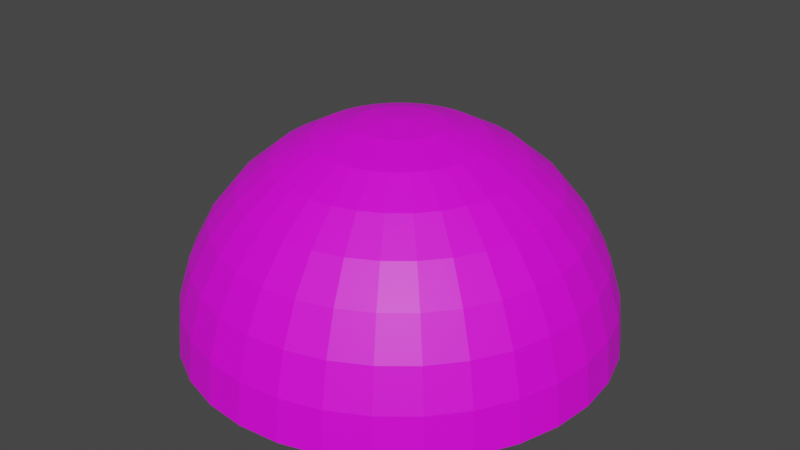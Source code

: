 # Source: tomaatje.blend  (saved by Blender 2.80.75; exported with 4.5.12 LTS)
import bpy
from mathutils import Matrix  # noqa: F401  (used for matrix-valued properties, if any)

bpy.ops.wm.read_factory_settings(use_empty=True)
scene = bpy.context.scene
scene.name = 'Scene'

# ---- collections
col_collection = bpy.data.collections.new('Collection'); scene.collection.children.link(col_collection)

# ---- images (referenced by path relative to the original .blend; pixels are not part of the script)
import os
ASSET_DIR = os.environ.get("B2B_ASSET_DIR", "")  # directory of the original .blend (textures are referenced by path, not embedded)
HERE = os.path.dirname(os.path.abspath(__file__))  # packed textures are extracted next to this script under _unpacked/

def load_image(name, relpath, width, height, colorspace="sRGB"):
    """Load a texture the original file referenced (path relative to the .blend, or extracted next to this script)."""
    p = next((c for c in (os.path.join(HERE, relpath), os.path.join(ASSET_DIR, relpath)) if relpath and os.path.exists(c)), "")
    if p:
        img = bpy.data.images.load(p, check_existing=True)
        img.name = name
    else:  # same state as the original file: an image datablock whose file is absent (Cycles renders it pink)
        img = bpy.data.images.new(name, width, height)
        img.source = "FILE"
        img.filepath = "//" + (relpath or name)
    img.colorspace_settings.name = colorspace
    return img
img_tomaatje_texture_jpg = load_image('tomaatje_texture.jpg', 'tomaatje_texture.jpg', 1024, 1024, 'sRGB')
img_tomaatje_onderkant_png = load_image('tomaatje_onderkant.png', 'tomaatje_onderkant.png', 1024, 1024, 'sRGB')

# ---- materials (node trees are filled in below, after node groups)
mat_material_001 = bpy.data.materials.new('Material.001')
mat_material_001.use_transparent_shadow = False
mat_material_002 = bpy.data.materials.new('Material.002')
mat_material_002.use_transparent_shadow = False

# ---- material node trees
mat_material_001.use_nodes = True; mat_material_001.node_tree.nodes.clear()
_N = mat_material_001.node_tree.nodes; _L = mat_material_001.node_tree.links
n0 = _N.new('ShaderNodeOutputMaterial'); n0.name = 'Material Output'; n0.location = (300, 300)
n1 = _N.new('ShaderNodeBsdfPrincipled'); n1.name = 'Principled BSDF'; n1.location = (10, 300)
n1.distribution = 'GGX'
n1.subsurface_method = 'BURLEY'
n1.inputs[3].default_value = 1.45
n1.inputs[27].default_value = (0.0, 0.0, 0.0, 1.0)
n1.inputs[28].default_value = 1.0
n2 = _N.new('ShaderNodeTexImage'); n2.name = 'Image Texture'; n2.location = (-280, 280)
n2.image = img_tomaatje_texture_jpg
_L.new(n1.outputs[0], n0.inputs[0])
_L.new(n2.outputs[0], n1.inputs[0])
n0.is_active_output = True
mat_material_002.use_nodes = True; mat_material_002.node_tree.nodes.clear()
_N = mat_material_002.node_tree.nodes; _L = mat_material_002.node_tree.links
n0 = _N.new('ShaderNodeOutputMaterial'); n0.name = 'Material Output'; n0.location = (300, 300)
n1 = _N.new('ShaderNodeBsdfPrincipled'); n1.name = 'Principled BSDF'; n1.location = (10, 300)
n1.distribution = 'GGX'
n1.subsurface_method = 'BURLEY'
n1.inputs[3].default_value = 1.45
n1.inputs[27].default_value = (0.0, 0.0, 0.0, 1.0)
n1.inputs[28].default_value = 1.0
n2 = _N.new('ShaderNodeTexImage'); n2.name = 'Image Texture'; n2.location = (-280, 280)
n2.image = img_tomaatje_onderkant_png
_L.new(n1.outputs[0], n0.inputs[0])
_L.new(n2.outputs[0], n1.inputs[0])
n0.is_active_output = True

# ---- world
world_world = bpy.data.worlds.new('World'); scene.world = world_world
world_world.use_nodes = True; world_world.node_tree.nodes.clear()
_N = world_world.node_tree.nodes; _L = world_world.node_tree.links
n0 = _N.new('ShaderNodeOutputWorld'); n0.name = 'World Output'; n0.location = (300, 300)
n1 = _N.new('ShaderNodeBackground'); n1.name = 'Background'; n1.location = (10, 300)
n1.inputs[0].default_value = (0.05088, 0.05088, 0.05088, 1.0)
_L.new(n1.outputs[0], n0.inputs[0])
n0.is_active_output = True
world_world.color = (0.05088, 0.05088, 0.05088)
world_world.use_sun_shadow = False
world_world.sun_shadow_jitter_overblur = 0.0

# ---- meshes
me_sphere = bpy.data.meshes.new('Sphere')
me_sphere.from_pydata([(0.0, 0.1951, 0.9808), (0.0, 0.3827, 0.9239), (0.0, 0.5556, 0.8315), (0.0, 0.7071, 0.7071), (0.0, 0.8315, 0.5556), (0.0, 0.9239, 0.3827), (0.0, 0.9808, 0.1951), (0.0, 1.0, 7.55e-08), (0.03806, 0.1913, 0.9808), (0.07466, 0.3753, 0.9239), (0.1084, 0.5449, 0.8315), (0.1379, 0.6935, 0.7071), (0.1622, 0.8155, 0.5556), (0.1802, 0.9061, 0.3827), (0.1913, 0.9619, 0.1951), (0.1951, 0.9808, 7.55e-08), (0.07466, 0.1802, 0.9808), (0.1464, 0.3536, 0.9239), (0.2126, 0.5133, 0.8315), (0.2706, 0.6533, 0.7071), (0.3182, 0.7682, 0.5556), (0.3536, 0.8536, 0.3827), (0.3753, 0.9061, 0.1951), (0.3827, 0.9239, 7.55e-08), (0.1084, 0.1622, 0.9808), (0.2126, 0.3182, 0.9239), (0.3087, 0.4619, 0.8315), (0.3928, 0.5879, 0.7071), (0.4619, 0.6913, 0.5556), (0.5133, 0.7682, 0.3827), (0.5449, 0.8155, 0.1951), (0.5556, 0.8315, 7.55e-08), (0.1379, 0.1379, 0.9808), (0.2706, 0.2706, 0.9239), (0.3928, 0.3928, 0.8315), (0.5, 0.5, 0.7071), (0.5879, 0.5879, 0.5556), (0.6533, 0.6533, 0.3827), (0.6935, 0.6935, 0.1951), (0.7071, 0.7071, 7.55e-08), (0.1622, 0.1084, 0.9808), (0.3182, 0.2126, 0.9239), (0.4619, 0.3087, 0.8315), (0.5879, 0.3928, 0.7071), (0.6913, 0.4619, 0.5556), (0.7682, 0.5133, 0.3827), (0.8155, 0.5449, 0.1951), (0.8315, 0.5556, 7.55e-08), (0.1802, 0.07466, 0.9808), (0.3536, 0.1464, 0.9239), (0.5133, 0.2126, 0.8315), (0.6533, 0.2706, 0.7071), (0.7682, 0.3182, 0.5556), (0.8536, 0.3536, 0.3827), (0.9061, 0.3753, 0.1951), (0.9239, 0.3827, 7.55e-08), (0.1913, 0.03806, 0.9808), (0.3753, 0.07466, 0.9239), (0.5449, 0.1084, 0.8315), (0.6935, 0.1379, 0.7071), (0.8155, 0.1622, 0.5556), (0.9061, 0.1802, 0.3827), (0.9619, 0.1913, 0.1951), (0.9808, 0.1951, 7.55e-08), (0.1951, -3.266e-07, 0.9808), (0.3827, -3.192e-07, 0.9239), (0.5556, -3.117e-07, 0.8315), (0.7071, -3.192e-07, 0.7071), (0.8315, -3.341e-07, 0.5556), (0.9239, -2.745e-07, 0.3827), (0.9808, -3.937e-07, 0.1951), (1.0, -3.788e-07, 7.55e-08), (0.1913, -0.03806, 0.9808), (0.3753, -0.07466, 0.9239), (0.5449, -0.1084, 0.8315), (0.6935, -0.138, 0.7071), (0.8155, -0.1622, 0.5556), (0.9061, -0.1802, 0.3827), (0.9619, -0.1913, 0.1951), (0.9808, -0.1951, 7.55e-08), (0.1802, -0.07466, 0.9808), (0.3536, -0.1464, 0.9239), (0.5133, -0.2126, 0.8315), (0.6533, -0.2706, 0.7071), (0.7682, -0.3182, 0.5556), (0.8536, -0.3536, 0.3827), (0.9061, -0.3753, 0.1951), (0.9239, -0.3827, 7.55e-08), (0.1622, -0.1084, 0.9808), (0.3182, -0.2126, 0.9239), (0.4619, -0.3087, 0.8315), (0.5879, -0.3928, 0.7071), (0.6913, -0.4619, 0.5556), (0.7682, -0.5133, 0.3827), (0.8155, -0.5449, 0.1951), (0.8315, -0.5556, 7.55e-08), (0.1379, -0.138, 0.9808), (0.2706, -0.2706, 0.9239), (0.3928, -0.3928, 0.8315), (0.5, -0.5, 0.7071), (0.5879, -0.5879, 0.5556), (0.6533, -0.6533, 0.3827), (0.6935, -0.6935, 0.1951), (0.7071, -0.7071, 7.55e-08), (0.1084, -0.1622, 0.9808), (0.2126, -0.3182, 0.9239), (0.3087, -0.4619, 0.8315), (0.3928, -0.5879, 0.7071), (0.4619, -0.6913, 0.5556), (0.5133, -0.7682, 0.3827), (0.5449, -0.8155, 0.1951), (0.5556, -0.8315, 7.55e-08), (0.07466, -0.1802, 0.9808), (0.1464, -0.3536, 0.9239), (0.2126, -0.5133, 0.8315), (0.2706, -0.6533, 0.7071), (0.3182, -0.7682, 0.5556), (0.3536, -0.8536, 0.3827), (0.3753, -0.9061, 0.1951), (0.3827, -0.9239, 7.55e-08), (0.03806, -0.1913, 0.9808), (0.07466, -0.3753, 0.9239), (0.1084, -0.5449, 0.8315), (0.1379, -0.6935, 0.7071), (0.1622, -0.8155, 0.5556), (0.1802, -0.9061, 0.3827), (0.1913, -0.9619, 0.1951), (0.1951, -0.9808, 7.55e-08), (-7.212e-09, -0.1951, 0.9808), (4.122e-08, -0.3827, 0.9239), (2.632e-08, -0.5556, 0.8315), (-2.584e-08, -0.7071, 0.7071), (-8.544e-08, -0.8315, 0.5556), (6.357e-08, -0.9239, 0.3827), (-8.544e-08, -0.9808, 0.1951), (-1.003e-07, -1.0, 7.55e-08), (-0.03806, -0.1913, 0.9808), (-0.07466, -0.3753, 0.9239), (-0.1084, -0.5449, 0.8315), (-0.1379, -0.6935, 0.7071), (-0.1622, -0.8155, 0.5556), (-0.1802, -0.9061, 0.3827), (-0.1913, -0.9619, 0.1951), (-0.1951, -0.9808, 7.55e-08), (-0.07466, -0.1802, 0.9808), (-0.1464, -0.3536, 0.9239), (-0.2126, -0.5133, 0.8315), (-0.2706, -0.6533, 0.7071), (-0.3182, -0.7682, 0.5556), (-0.3536, -0.8536, 0.3827), (-0.3753, -0.9061, 0.1951), (-0.3827, -0.9239, 7.55e-08), (-0.1084, -0.1622, 0.9808), (-0.2126, -0.3182, 0.9239), (-0.3087, -0.4619, 0.8315), (-0.3928, -0.5879, 0.7071), (-0.4619, -0.6913, 0.5556), (-0.5133, -0.7682, 0.3827), (-0.5449, -0.8155, 0.1951), (-0.5556, -0.8315, 7.55e-08), (-2.304e-07, -5.562e-07, 1.0), (-0.1379, -0.138, 0.9808), (-0.2706, -0.2706, 0.9239), (-0.3928, -0.3928, 0.8315), (-0.5, -0.5, 0.7071), (-0.5879, -0.5879, 0.5556), (-0.6533, -0.6533, 0.3827), (-0.6935, -0.6935, 0.1951), (-0.7071, -0.7071, 7.55e-08), (-0.1622, -0.1084, 0.9808), (-0.3182, -0.2126, 0.9239), (-0.4619, -0.3087, 0.8315), (-0.5879, -0.3928, 0.7071), (-0.6913, -0.4619, 0.5556), (-0.7682, -0.5133, 0.3827), (-0.8155, -0.5449, 0.1951), (-0.8315, -0.5556, 7.55e-08), (-0.1802, -0.07466, 0.9808), (-0.3536, -0.1464, 0.9239), (-0.5133, -0.2126, 0.8315), (-0.6533, -0.2706, 0.7071), (-0.7682, -0.3182, 0.5556), (-0.8536, -0.3536, 0.3827), (-0.9061, -0.3753, 0.1951), (-0.9239, -0.3827, 7.55e-08), (-0.1913, -0.03806, 0.9808), (-0.3753, -0.07466, 0.9239), (-0.5449, -0.1084, 0.8315), (-0.6935, -0.1379, 0.7071), (-0.8155, -0.1622, 0.5556), (-0.9061, -0.1802, 0.3827), (-0.9619, -0.1913, 0.1951), (-0.9808, -0.1951, 7.55e-08), (-0.1951, -3.117e-07, 0.9808), (-0.3827, -2.819e-07, 0.9239), (-0.5556, -2.819e-07, 0.8315), (-0.7071, -1.851e-07, 0.7071), (-0.8315, -1.404e-07, 0.5556), (-0.9239, -3.192e-07, 0.3827), (-0.9808, -9.567e-08, 0.1951), (-1.0, -1.404e-07, 7.55e-08), (-0.1913, 0.03806, 0.9808), (-0.3753, 0.07466, 0.9239), (-0.5449, 0.1084, 0.8315), (-0.6935, 0.1379, 0.7071), (-0.8155, 0.1622, 0.5556), (-0.9061, 0.1802, 0.3827), (-0.9619, 0.1913, 0.1951), (-0.9808, 0.1951, 7.55e-08), (-0.1802, 0.07466, 0.9808), (-0.3536, 0.1464, 0.9239), (-0.5133, 0.2126, 0.8315), (-0.6533, 0.2706, 0.7071), (-0.7682, 0.3182, 0.5556), (-0.8536, 0.3536, 0.3827), (-0.9061, 0.3753, 0.1951), (-0.9239, 0.3827, 7.55e-08), (-0.1622, 0.1084, 0.9808), (-0.3182, 0.2126, 0.9239), (-0.4619, 0.3087, 0.8315), (-0.5879, 0.3928, 0.7071), (-0.6913, 0.4619, 0.5556), (-0.7682, 0.5133, 0.3827), (-0.8155, 0.5449, 0.1951), (-0.8315, 0.5556, 7.55e-08), (-0.1379, 0.1379, 0.9808), (-0.2706, 0.2706, 0.9239), (-0.3928, 0.3928, 0.8315), (-0.5, 0.5, 0.7071), (-0.5879, 0.5879, 0.5556), (-0.6533, 0.6533, 0.3827), (-0.6935, 0.6935, 0.1951), (-0.7071, 0.7071, 7.55e-08), (-0.1084, 0.1622, 0.9808), (-0.2126, 0.3182, 0.9239), (-0.3087, 0.4619, 0.8315), (-0.3928, 0.5879, 0.7071), (-0.4619, 0.6913, 0.5556), (-0.5133, 0.7682, 0.3827), (-0.5449, 0.8155, 0.1951), (-0.5556, 0.8315, 7.55e-08), (-0.07466, 0.1802, 0.9808), (-0.1464, 0.3536, 0.9239), (-0.2126, 0.5133, 0.8315), (-0.2706, 0.6533, 0.7071), (-0.3182, 0.7682, 0.5556), (-0.3536, 0.8536, 0.3827), (-0.3753, 0.9061, 0.1951), (-0.3827, 0.9239, 7.55e-08), (-0.03806, 0.1913, 0.9808), (-0.07466, 0.3753, 0.9239), (-0.1084, 0.5449, 0.8315), (-0.1379, 0.6935, 0.7071), (-0.1622, 0.8155, 0.5556), (-0.1802, 0.9061, 0.3827), (-0.1913, 0.9619, 0.1951), (-0.1951, 0.9808, 7.55e-08), (0.3825, 0.9235, -0.003848), (0.195, 0.9804, -0.003848), (0.0, 0.9996, -0.003848), (0.5554, 0.8312, -0.003848), (0.8312, 0.5554, -0.003848), (0.7068, 0.7068, -0.003848), (0.9235, 0.3825, -0.003848), (0.9804, 0.195, -0.003848), (0.9996, -3.791e-07, -0.003848), (-0.195, 0.9804, -0.003848), (-0.3825, 0.9235, -0.003848), (-0.5554, 0.8312, -0.003848), (-0.7068, 0.7068, -0.003848), (-0.8312, 0.5554, -0.003848), (-0.9235, 0.3825, -0.003848), (-0.9804, 0.195, -0.003848), (-0.9996, -1.395e-07, -0.003848), (0.8312, -0.5554, -0.003848), (0.9804, -0.195, -0.003848), (0.9235, -0.3825, -0.003848), (0.7068, -0.7068, -0.003848), (0.5554, -0.8312, -0.003848), (0.3825, -0.9235, -0.003848), (0.195, -0.9804, -0.003848), (-1.001e-07, -0.9996, -0.003848), (-0.195, -0.9804, -0.003848), (-0.3825, -0.9235, -0.003848), (-0.5554, -0.8312, -0.003848), (-0.7068, -0.7068, -0.003848), (-0.9235, -0.3825, -0.003848), (-0.8312, -0.5554, -0.003848), (-0.9804, -0.195, -0.003848)], [], [(0, 160, 8), (1, 0, 8, 9), (2, 1, 9, 10), (3, 2, 10, 11), (4, 3, 11, 12), (5, 4, 12, 13), (6, 5, 13, 14), (7, 6, 14, 15), (15, 14, 22, 23), (8, 160, 16), (9, 8, 16, 17), (10, 9, 17, 18), (11, 10, 18, 19), (12, 11, 19, 20), (13, 12, 20, 21), (14, 13, 21, 22), (19, 18, 26, 27), (20, 19, 27, 28), (21, 20, 28, 29), (22, 21, 29, 30), (23, 22, 30, 31), (16, 160, 24), (17, 16, 24, 25), (18, 17, 25, 26), (31, 30, 38, 39), (24, 160, 32), (25, 24, 32, 33), (26, 25, 33, 34), (27, 26, 34, 35), (28, 27, 35, 36), (29, 28, 36, 37), (30, 29, 37, 38), (36, 35, 43, 44), (37, 36, 44, 45), (38, 37, 45, 46), (39, 38, 46, 47), (32, 160, 40), (33, 32, 40, 41), (34, 33, 41, 42), (35, 34, 42, 43), (40, 160, 48), (41, 40, 48, 49), (42, 41, 49, 50), (43, 42, 50, 51), (44, 43, 51, 52), (45, 44, 52, 53), (46, 45, 53, 54), (47, 46, 54, 55), (52, 51, 59, 60), (53, 52, 60, 61), (54, 53, 61, 62), (55, 54, 62, 63), (48, 160, 56), (49, 48, 56, 57), (50, 49, 57, 58), (51, 50, 58, 59), (57, 56, 64, 65), (58, 57, 65, 66), (59, 58, 66, 67), (60, 59, 67, 68), (61, 60, 68, 69), (62, 61, 69, 70), (63, 62, 70, 71), (56, 160, 64), (69, 68, 76, 77), (70, 69, 77, 78), (71, 70, 78, 79), (64, 160, 72), (65, 64, 72, 73), (66, 65, 73, 74), (67, 66, 74, 75), (68, 67, 75, 76), (74, 73, 81, 82), (75, 74, 82, 83), (76, 75, 83, 84), (77, 76, 84, 85), (78, 77, 85, 86), (79, 78, 86, 87), (72, 160, 80), (73, 72, 80, 81), (86, 85, 93, 94), (87, 86, 94, 95), (80, 160, 88), (81, 80, 88, 89), (82, 81, 89, 90), (83, 82, 90, 91), (84, 83, 91, 92), (85, 84, 92, 93), (90, 89, 97, 98), (91, 90, 98, 99), (92, 91, 99, 100), (93, 92, 100, 101), (94, 93, 101, 102), (95, 94, 102, 103), (88, 160, 96), (89, 88, 96, 97), (102, 101, 109, 110), (103, 102, 110, 111), (96, 160, 104), (97, 96, 104, 105), (98, 97, 105, 106), (99, 98, 106, 107), (100, 99, 107, 108), (101, 100, 108, 109), (107, 106, 114, 115), (108, 107, 115, 116), (109, 108, 116, 117), (110, 109, 117, 118), (111, 110, 118, 119), (104, 160, 112), (105, 104, 112, 113), (106, 105, 113, 114), (119, 118, 126, 127), (112, 160, 120), (113, 112, 120, 121), (114, 113, 121, 122), (115, 114, 122, 123), (116, 115, 123, 124), (117, 116, 124, 125), (118, 117, 125, 126), (123, 122, 130, 131), (124, 123, 131, 132), (125, 124, 132, 133), (126, 125, 133, 134), (127, 126, 134, 135), (120, 160, 128), (121, 120, 128, 129), (122, 121, 129, 130), (135, 134, 142, 143), (128, 160, 136), (129, 128, 136, 137), (130, 129, 137, 138), (131, 130, 138, 139), (132, 131, 139, 140), (133, 132, 140, 141), (134, 133, 141, 142), (140, 139, 147, 148), (141, 140, 148, 149), (142, 141, 149, 150), (143, 142, 150, 151), (136, 160, 144), (137, 136, 144, 145), (138, 137, 145, 146), (139, 138, 146, 147), (145, 144, 152, 153), (146, 145, 153, 154), (147, 146, 154, 155), (148, 147, 155, 156), (149, 148, 156, 157), (150, 149, 157, 158), (151, 150, 158, 159), (144, 160, 152), (157, 156, 165, 166), (158, 157, 166, 167), (159, 158, 167, 168), (152, 160, 161), (153, 152, 161, 162), (154, 153, 162, 163), (155, 154, 163, 164), (156, 155, 164, 165), (162, 161, 169, 170), (163, 162, 170, 171), (164, 163, 171, 172), (165, 164, 172, 173), (166, 165, 173, 174), (167, 166, 174, 175), (168, 167, 175, 176), (161, 160, 169), (174, 173, 181, 182), (175, 174, 182, 183), (176, 175, 183, 184), (169, 160, 177), (170, 169, 177, 178), (171, 170, 178, 179), (172, 171, 179, 180), (173, 172, 180, 181), (179, 178, 186, 187), (180, 179, 187, 188), (181, 180, 188, 189), (182, 181, 189, 190), (183, 182, 190, 191), (184, 183, 191, 192), (177, 160, 185), (178, 177, 185, 186), (191, 190, 198, 199), (192, 191, 199, 200), (185, 160, 193), (186, 185, 193, 194), (187, 186, 194, 195), (188, 187, 195, 196), (189, 188, 196, 197), (190, 189, 197, 198), (195, 194, 202, 203), (196, 195, 203, 204), (197, 196, 204, 205), (198, 197, 205, 206), (199, 198, 206, 207), (200, 199, 207, 208), (193, 160, 201), (194, 193, 201, 202), (207, 206, 214, 215), (208, 207, 215, 216), (201, 160, 209), (202, 201, 209, 210), (203, 202, 210, 211), (204, 203, 211, 212), (205, 204, 212, 213), (206, 205, 213, 214), (212, 211, 219, 220), (213, 212, 220, 221), (214, 213, 221, 222), (215, 214, 222, 223), (216, 215, 223, 224), (209, 160, 217), (210, 209, 217, 218), (211, 210, 218, 219), (224, 223, 231, 232), (217, 160, 225), (218, 217, 225, 226), (219, 218, 226, 227), (220, 219, 227, 228), (221, 220, 228, 229), (222, 221, 229, 230), (223, 222, 230, 231), (229, 228, 236, 237), (230, 229, 237, 238), (231, 230, 238, 239), (232, 231, 239, 240), (225, 160, 233), (226, 225, 233, 234), (227, 226, 234, 235), (228, 227, 235, 236), (233, 160, 241), (234, 233, 241, 242), (235, 234, 242, 243), (236, 235, 243, 244), (237, 236, 244, 245), (238, 237, 245, 246), (239, 238, 246, 247), (240, 239, 247, 248), (245, 244, 252, 253), (246, 245, 253, 254), (247, 246, 254, 255), (248, 247, 255, 256), (241, 160, 249), (242, 241, 249, 250), (243, 242, 250, 251), (244, 243, 251, 252), (250, 249, 0, 1), (251, 250, 1, 2), (252, 251, 2, 3), (253, 252, 3, 4), (254, 253, 4, 5), (255, 254, 5, 6), (256, 255, 6, 7), (249, 160, 0), (258, 259, 7, 15), (284, 283, 151, 159), (282, 281, 135, 143), (271, 272, 208, 216), (273, 288, 192, 200), (288, 286, 184, 192), (263, 261, 47, 55), (257, 258, 15, 23), (270, 271, 216, 224), (278, 277, 103, 111), (259, 266, 256, 7), (280, 279, 119, 127), (262, 260, 31, 39), (266, 267, 248, 256), (286, 287, 176, 184), (272, 273, 200, 208), (276, 275, 79, 87), (279, 278, 111, 119), (287, 285, 168, 176), (267, 268, 240, 248), (275, 265, 71, 79), (269, 270, 224, 232), (285, 284, 159, 168), (260, 257, 23, 31), (273, 272, 271, 270, 269, 268, 267, 266, 259, 258, 257, 260, 262, 261, 263, 264, 265, 275, 276, 274, 277, 278, 279, 280, 281, 282, 283, 284, 285, 287, 286, 288), (268, 269, 232, 240), (264, 263, 55, 63), (281, 280, 127, 135), (261, 262, 39, 47), (277, 274, 95, 103), (265, 264, 63, 71), (274, 276, 87, 95), (283, 282, 143, 151)])
me_sphere.polygons.foreach_set('material_index', [0, 0, 0, 0, 0, 0, 0, 0, 0, 0, 0, 0, 0, 0, 0, 0, 0, 0, 0, 0, 0, 0, 0, 0, 0, 0, 0, 0, 0, 0, 0, 0, 0, 0, 0, 0, 0, 0, 0, 0, 0, 0, 0, 0, 0, 0, 0, 0, 0, 0, 0, 0, 0, 0, 0, 0, 0, 0, 0, 0, 0, 0, 0, 0, 0, 0, 0, 0, 0, 0, 0, 0, 0, 0, 0, 0, 0, 0, 0, 0, 0, 0, 0, 0, 0, 0, 0, 0, 0, 0, 0, 0, 0, 0, 0, 0, 0, 0, 0, 0, 0, 0, 0, 0, 0, 0, 0, 0, 0, 0, 0, 0, 0, 0, 0, 0, 0, 0, 0, 0, 0, 0, 0, 0, 0, 0, 0, 0, 0, 0, 0, 0, 0, 0, 0, 0, 0, 0, 0, 0, 0, 0, 0, 0, 0, 0, 0, 0, 0, 0, 0, 0, 0, 0, 0, 0, 0, 0, 0, 0, 0, 0, 0, 0, 0, 0, 0, 0, 0, 0, 0, 0, 0, 0, 0, 0, 0, 0, 0, 0, 0, 0, 0, 0, 0, 0, 0, 0, 0, 0, 0, 0, 0, 0, 0, 0, 0, 0, 0, 0, 0, 0, 0, 0, 0, 0, 0, 0, 0, 0, 0, 0, 0, 0, 0, 0, 0, 0, 0, 0, 0, 0, 0, 0, 0, 0, 0, 0, 0, 0, 0, 0, 0, 0, 0, 0, 0, 0, 0, 0, 0, 0, 0, 0, 0, 0, 0, 0, 0, 0, 0, 0, 0, 0, 0, 0, 0, 0, 0, 0, 0, 0, 0, 0, 0, 0, 0, 0, 0, 0, 0, 0, 0, 0, 0, 0, 0, 0, 0, 0, 1, 0, 0, 0, 0, 0, 0, 0, 0])
_uv = me_sphere.uv_layers.new(name='UVMap')
_uv.uv.foreach_set('vector', [0.812, 0.949, 0.8005, 0.9949, 0.789, 0.949, 0.812, 0.903, 0.812, 0.949, 0.789, 0.949, 0.789, 0.903, 0.812, 0.8571, 0.812, 0.903, 0.789, 0.903, 0.789, 0.8571, 0.812, 0.8111, 0.812, 0.8571, 0.789, 0.8571, 0.789, 0.8111, 0.812, 0.7652, 0.812, 0.8111, 0.789, 0.8111, 0.789, 0.7652, 0.812, 0.7192, 0.812, 0.7652, 0.789, 0.7652, 0.789, 0.7192, 0.812, 0.6733, 0.812, 0.7192, 0.789, 0.7192, 0.789, 0.6733, 0.812, 0.6273, 0.812, 0.6733, 0.789, 0.6733, 0.789, 0.6273, 0.789, 0.6273, 0.789, 0.6733, 0.766, 0.6733, 0.766, 0.6273, 0.789, 0.949, 0.7775, 0.9949, 0.766, 0.949, 0.789, 0.903, 0.789, 0.949, 0.766, 0.949, 0.766, 0.903, 0.789, 0.8571, 0.789, 0.903, 0.766, 0.903, 0.766, 0.8571, 0.789, 0.8111, 0.789, 0.8571, 0.766, 0.8571, 0.766, 0.8111, 0.789, 0.7652, 0.789, 0.8111, 0.766, 0.8111, 0.766, 0.7652, 0.789, 0.7192, 0.789, 0.7652, 0.766, 0.7652, 0.766, 0.7192, 0.789, 0.6733, 0.789, 0.7192, 0.766, 0.7192, 0.766, 0.6733, 0.766, 0.8111, 0.766, 0.8571, 0.7431, 0.8571, 0.7431, 0.8111, 0.766, 0.7652, 0.766, 0.8111, 0.7431, 0.8111, 0.7431, 0.7652, 0.766, 0.7192, 0.766, 0.7652, 0.7431, 0.7652, 0.7431, 0.7192, 0.766, 0.6733, 0.766, 0.7192, 0.7431, 0.7192, 0.7431, 0.6733, 0.766, 0.6273, 0.766, 0.6733, 0.7431, 0.6733, 0.7431, 0.6273, 0.766, 0.949, 0.7546, 0.9949, 0.7431, 0.949, 0.766, 0.903, 0.766, 0.949, 0.7431, 0.949, 0.7431, 0.903, 0.766, 0.8571, 0.766, 0.903, 0.7431, 0.903, 0.7431, 0.8571, 0.7431, 0.6273, 0.7431, 0.6733, 0.7201, 0.6733, 0.7201, 0.6273, 0.7431, 0.949, 0.7316, 0.9949, 0.7201, 0.949, 0.7431, 0.903, 0.7431, 0.949, 0.7201, 0.949, 0.7201, 0.903, 0.7431, 0.8571, 0.7431, 0.903, 0.7201, 0.903, 0.7201, 0.8571, 0.7431, 0.8111, 0.7431, 0.8571, 0.7201, 0.8571, 0.7201, 0.8111, 0.7431, 0.7652, 0.7431, 0.8111, 0.7201, 0.8111, 0.7201, 0.7652, 0.7431, 0.7192, 0.7431, 0.7652, 0.7201, 0.7652, 0.7201, 0.7192, 0.7431, 0.6733, 0.7431, 0.7192, 0.7201, 0.7192, 0.7201, 0.6733, 0.7201, 0.7652, 0.7201, 0.8111, 0.6971, 0.8111, 0.6971, 0.7652, 0.7201, 0.7192, 0.7201, 0.7652, 0.6971, 0.7652, 0.6971, 0.7192, 0.7201, 0.6733, 0.7201, 0.7192, 0.6971, 0.7192, 0.6971, 0.6733, 0.7201, 0.6273, 0.7201, 0.6733, 0.6971, 0.6733, 0.6971, 0.6273, 0.7201, 0.949, 0.7086, 0.9949, 0.6971, 0.949, 0.7201, 0.903, 0.7201, 0.949, 0.6971, 0.949, 0.6971, 0.903, 0.7201, 0.8571, 0.7201, 0.903, 0.6971, 0.903, 0.6971, 0.8571, 0.7201, 0.8111, 0.7201, 0.8571, 0.6971, 0.8571, 0.6971, 0.8111, 0.6971, 0.949, 0.6856, 0.9949, 0.6742, 0.949, 0.6971, 0.903, 0.6971, 0.949, 0.6742, 0.949, 0.6742, 0.903, 0.6971, 0.8571, 0.6971, 0.903, 0.6742, 0.903, 0.6742, 0.8571, 0.6971, 0.8111, 0.6971, 0.8571, 0.6742, 0.8571, 0.6742, 0.8111, 0.6971, 0.7652, 0.6971, 0.8111, 0.6742, 0.8111, 0.6742, 0.7652, 0.6971, 0.7192, 0.6971, 0.7652, 0.6742, 0.7652, 0.6742, 0.7192, 0.6971, 0.6733, 0.6971, 0.7192, 0.6742, 0.7192, 0.6742, 0.6733, 0.6971, 0.6273, 0.6971, 0.6733, 0.6742, 0.6733, 0.6742, 0.6273, 0.6742, 0.7652, 0.6742, 0.8111, 0.6512, 0.8111, 0.6512, 0.7652, 0.6742, 0.7192, 0.6742, 0.7652, 0.6512, 0.7652, 0.6512, 0.7192, 0.6742, 0.6733, 0.6742, 0.7192, 0.6512, 0.7192, 0.6512, 0.6733, 0.6742, 0.6273, 0.6742, 0.6733, 0.6512, 0.6733, 0.6512, 0.6273, 0.6742, 0.949, 0.6627, 0.9949, 0.6512, 0.949, 0.6742, 0.903, 0.6742, 0.949, 0.6512, 0.949, 0.6512, 0.903, 0.6742, 0.8571, 0.6742, 0.903, 0.6512, 0.903, 0.6512, 0.8571, 0.6742, 0.8111, 0.6742, 0.8571, 0.6512, 0.8571, 0.6512, 0.8111, 0.6512, 0.903, 0.6512, 0.949, 0.6282, 0.949, 0.6282, 0.903, 0.6512, 0.8571, 0.6512, 0.903, 0.6282, 0.903, 0.6282, 0.8571, 0.6512, 0.8111, 0.6512, 0.8571, 0.6282, 0.8571, 0.6282, 0.8111, 0.6512, 0.7652, 0.6512, 0.8111, 0.6282, 0.8111, 0.6282, 0.7652, 0.6512, 0.7192, 0.6512, 0.7652, 0.6282, 0.7652, 0.6282, 0.7192, 0.6512, 0.6733, 0.6512, 0.7192, 0.6282, 0.7192, 0.6282, 0.6733, 0.6512, 0.6273, 0.6512, 0.6733, 0.6282, 0.6733, 0.6282, 0.6273, 0.6512, 0.949, 0.6397, 0.9949, 0.6282, 0.949, 0.6282, 0.7192, 0.6282, 0.7652, 0.6052, 0.7652, 0.6052, 0.7192, 0.6282, 0.6733, 0.6282, 0.7192, 0.6052, 0.7192, 0.6052, 0.6733, 0.6282, 0.6273, 0.6282, 0.6733, 0.6052, 0.6733, 0.6052, 0.6273, 0.6282, 0.949, 0.6167, 0.9949, 0.6052, 0.949, 0.6282, 0.903, 0.6282, 0.949, 0.6052, 0.949, 0.6052, 0.903, 0.6282, 0.8571, 0.6282, 0.903, 0.6052, 0.903, 0.6052, 0.8571, 0.6282, 0.8111, 0.6282, 0.8571, 0.6052, 0.8571, 0.6052, 0.8111, 0.6282, 0.7652, 0.6282, 0.8111, 0.6052, 0.8111, 0.6052, 0.7652, 0.6052, 0.8571, 0.6052, 0.903, 0.5823, 0.903, 0.5823, 0.8571, 0.6052, 0.8111, 0.6052, 0.8571, 0.5823, 0.8571, 0.5823, 0.8111, 0.6052, 0.7652, 0.6052, 0.8111, 0.5823, 0.8111, 0.5823, 0.7652, 0.6052, 0.7192, 0.6052, 0.7652, 0.5823, 0.7652, 0.5823, 0.7192, 0.6052, 0.6733, 0.6052, 0.7192, 0.5823, 0.7192, 0.5823, 0.6733, 0.6052, 0.6273, 0.6052, 0.6733, 0.5823, 0.6733, 0.5823, 0.6273, 0.6052, 0.949, 0.5938, 0.9949, 0.5823, 0.949, 0.6052, 0.903, 0.6052, 0.949, 0.5823, 0.949, 0.5823, 0.903, 0.5823, 0.6733, 0.5823, 0.7192, 0.5593, 0.7192, 0.5593, 0.6733, 0.5823, 0.6273, 0.5823, 0.6733, 0.5593, 0.6733, 0.5593, 0.6273, 0.5823, 0.949, 0.5708, 0.9949, 0.5593, 0.949, 0.5823, 0.903, 0.5823, 0.949, 0.5593, 0.949, 0.5593, 0.903, 0.5823, 0.8571, 0.5823, 0.903, 0.5593, 0.903, 0.5593, 0.8571, 0.5823, 0.8111, 0.5823, 0.8571, 0.5593, 0.8571, 0.5593, 0.8111, 0.5823, 0.7652, 0.5823, 0.8111, 0.5593, 0.8111, 0.5593, 0.7652, 0.5823, 0.7192, 0.5823, 0.7652, 0.5593, 0.7652, 0.5593, 0.7192, 0.5593, 0.8571, 0.5593, 0.903, 0.5363, 0.903, 0.5363, 0.8571, 0.5593, 0.8111, 0.5593, 0.8571, 0.5363, 0.8571, 0.5363, 0.8111, 0.5593, 0.7652, 0.5593, 0.8111, 0.5363, 0.8111, 0.5363, 0.7652, 0.5593, 0.7192, 0.5593, 0.7652, 0.5363, 0.7652, 0.5363, 0.7192, 0.5593, 0.6733, 0.5593, 0.7192, 0.5363, 0.7192, 0.5363, 0.6733, 0.5593, 0.6273, 0.5593, 0.6733, 0.5363, 0.6733, 0.5363, 0.6273, 0.5593, 0.949, 0.5478, 0.9949, 0.5363, 0.949, 0.5593, 0.903, 0.5593, 0.949, 0.5363, 0.949, 0.5363, 0.903, 0.5363, 0.6733, 0.5363, 0.7192, 0.5134, 0.7192, 0.5134, 0.6733, 0.5363, 0.6273, 0.5363, 0.6733, 0.5134, 0.6733, 0.5134, 0.6273, 0.5363, 0.949, 0.5248, 0.9949, 0.5134, 0.949, 0.5363, 0.903, 0.5363, 0.949, 0.5134, 0.949, 0.5134, 0.903, 0.5363, 0.8571, 0.5363, 0.903, 0.5134, 0.903, 0.5134, 0.8571, 0.5363, 0.8111, 0.5363, 0.8571, 0.5134, 0.8571, 0.5134, 0.8111, 0.5363, 0.7652, 0.5363, 0.8111, 0.5134, 0.8111, 0.5134, 0.7652, 0.5363, 0.7192, 0.5363, 0.7652, 0.5134, 0.7652, 0.5134, 0.7192, 0.5134, 0.8111, 0.5134, 0.8571, 0.4904, 0.8571, 0.4904, 0.8111, 0.5134, 0.7652, 0.5134, 0.8111, 0.4904, 0.8111, 0.4904, 0.7652, 0.5134, 0.7192, 0.5134, 0.7652, 0.4904, 0.7652, 0.4904, 0.7192, 0.5134, 0.6733, 0.5134, 0.7192, 0.4904, 0.7192, 0.4904, 0.6733, 0.5134, 0.6273, 0.5134, 0.6733, 0.4904, 0.6733, 0.4904, 0.6273, 0.5134, 0.949, 0.5019, 0.9949, 0.4904, 0.949, 0.5134, 0.903, 0.5134, 0.949, 0.4904, 0.949, 0.4904, 0.903, 0.5134, 0.8571, 0.5134, 0.903, 0.4904, 0.903, 0.4904, 0.8571, 0.4904, 0.6273, 0.4904, 0.6733, 0.4674, 0.6733, 0.4674, 0.6273, 0.4904, 0.949, 0.4789, 0.9949, 0.4674, 0.949, 0.4904, 0.903, 0.4904, 0.949, 0.4674, 0.949, 0.4674, 0.903, 0.4904, 0.8571, 0.4904, 0.903, 0.4674, 0.903, 0.4674, 0.8571, 0.4904, 0.8111, 0.4904, 0.8571, 0.4674, 0.8571, 0.4674, 0.8111, 0.4904, 0.7652, 0.4904, 0.8111, 0.4674, 0.8111, 0.4674, 0.7652, 0.4904, 0.7192, 0.4904, 0.7652, 0.4674, 0.7652, 0.4674, 0.7192, 0.4904, 0.6733, 0.4904, 0.7192, 0.4674, 0.7192, 0.4674, 0.6733, 0.4674, 0.8111, 0.4674, 0.8571, 0.4444, 0.8571, 0.4444, 0.8111, 0.4674, 0.7652, 0.4674, 0.8111, 0.4444, 0.8111, 0.4444, 0.7652, 0.4674, 0.7192, 0.4674, 0.7652, 0.4444, 0.7652, 0.4444, 0.7192, 0.4674, 0.6733, 0.4674, 0.7192, 0.4444, 0.7192, 0.4444, 0.6733, 0.4674, 0.6273, 0.4674, 0.6733, 0.4444, 0.6733, 0.4444, 0.6273, 0.4674, 0.949, 0.4559, 0.9949, 0.4444, 0.949, 0.4674, 0.903, 0.4674, 0.949, 0.4444, 0.949, 0.4444, 0.903, 0.4674, 0.8571, 0.4674, 0.903, 0.4444, 0.903, 0.4444, 0.8571, 0.4444, 0.6273, 0.4444, 0.6733, 0.4215, 0.6733, 0.4215, 0.6273, 0.4444, 0.949, 0.4329, 0.9949, 0.4215, 0.949, 0.4444, 0.903, 0.4444, 0.949, 0.4215, 0.949, 0.4215, 0.903, 0.4444, 0.8571, 0.4444, 0.903, 0.4215, 0.903, 0.4215, 0.8571, 0.4444, 0.8111, 0.4444, 0.8571, 0.4215, 0.8571, 0.4215, 0.8111, 0.4444, 0.7652, 0.4444, 0.8111, 0.4215, 0.8111, 0.4215, 0.7652, 0.4444, 0.7192, 0.4444, 0.7652, 0.4215, 0.7652, 0.4215, 0.7192, 0.4444, 0.6733, 0.4444, 0.7192, 0.4215, 0.7192, 0.4215, 0.6733, 0.4215, 0.7652, 0.4215, 0.8111, 0.3985, 0.8111, 0.3985, 0.7652, 0.4215, 0.7192, 0.4215, 0.7652, 0.3985, 0.7652, 0.3985, 0.7192, 0.4215, 0.6733, 0.4215, 0.7192, 0.3985, 0.7192, 0.3985, 0.6733, 0.4215, 0.6273, 0.4215, 0.6733, 0.3985, 0.6733, 0.3985, 0.6273, 0.4215, 0.949, 0.41, 0.9949, 0.3985, 0.949, 0.4215, 0.903, 0.4215, 0.949, 0.3985, 0.949, 0.3985, 0.903, 0.4215, 0.8571, 0.4215, 0.903, 0.3985, 0.903, 0.3985, 0.8571, 0.4215, 0.8111, 0.4215, 0.8571, 0.3985, 0.8571, 0.3985, 0.8111, 0.3985, 0.903, 0.3985, 0.949, 0.3755, 0.949, 0.3755, 0.903, 0.3985, 0.8571, 0.3985, 0.903, 0.3755, 0.903, 0.3755, 0.8571, 0.3985, 0.8111, 0.3985, 0.8571, 0.3755, 0.8571, 0.3755, 0.8111, 0.3985, 0.7652, 0.3985, 0.8111, 0.3755, 0.8111, 0.3755, 0.7652, 0.3985, 0.7192, 0.3985, 0.7652, 0.3755, 0.7652, 0.3755, 0.7192, 0.3985, 0.6733, 0.3985, 0.7192, 0.3755, 0.7192, 0.3755, 0.6733, 0.3985, 0.6273, 0.3985, 0.6733, 0.3755, 0.6733, 0.3755, 0.6273, 0.3985, 0.949, 0.387, 0.9949, 0.3755, 0.949, 0.3755, 0.7192, 0.3755, 0.7652, 0.3525, 0.7652, 0.3525, 0.7192, 0.3755, 0.6733, 0.3755, 0.7192, 0.3525, 0.7192, 0.3525, 0.6733, 0.3755, 0.6273, 0.3755, 0.6733, 0.3525, 0.6733, 0.3525, 0.6273, 0.3755, 0.949, 0.364, 0.9949, 0.3525, 0.949, 0.3755, 0.903, 0.3755, 0.949, 0.3525, 0.949, 0.3525, 0.903, 0.3755, 0.8571, 0.3755, 0.903, 0.3525, 0.903, 0.3525, 0.8571, 0.3755, 0.8111, 0.3755, 0.8571, 0.3525, 0.8571, 0.3525, 0.8111, 0.3755, 0.7652, 0.3755, 0.8111, 0.3525, 0.8111, 0.3525, 0.7652, 0.3525, 0.903, 0.3525, 0.949, 0.3296, 0.949, 0.3296, 0.903, 0.3525, 0.8571, 0.3525, 0.903, 0.3296, 0.903, 0.3296, 0.8571, 0.3525, 0.8111, 0.3525, 0.8571, 0.3296, 0.8571, 0.3296, 0.8111, 0.3525, 0.7652, 0.3525, 0.8111, 0.3296, 0.8111, 0.3296, 0.7652, 0.3525, 0.7192, 0.3525, 0.7652, 0.3296, 0.7652, 0.3296, 0.7192, 0.3525, 0.6733, 0.3525, 0.7192, 0.3296, 0.7192, 0.3296, 0.6733, 0.3525, 0.6273, 0.3525, 0.6733, 0.3296, 0.6733, 0.3296, 0.6273, 0.3525, 0.949, 0.3411, 0.9949, 0.3296, 0.949, 0.3296, 0.7192, 0.3296, 0.7652, 0.3066, 0.7652, 0.3066, 0.7192, 0.3296, 0.6733, 0.3296, 0.7192, 0.3066, 0.7192, 0.3066, 0.6733, 0.3296, 0.6273, 0.3296, 0.6733, 0.3066, 0.6733, 0.3066, 0.6273, 0.3296, 0.949, 0.3181, 0.9949, 0.3066, 0.949, 0.3296, 0.903, 0.3296, 0.949, 0.3066, 0.949, 0.3066, 0.903, 0.3296, 0.8571, 0.3296, 0.903, 0.3066, 0.903, 0.3066, 0.8571, 0.3296, 0.8111, 0.3296, 0.8571, 0.3066, 0.8571, 0.3066, 0.8111, 0.3296, 0.7652, 0.3296, 0.8111, 0.3066, 0.8111, 0.3066, 0.7652, 0.3066, 0.8571, 0.3066, 0.903, 0.2836, 0.903, 0.2836, 0.8571, 0.3066, 0.8111, 0.3066, 0.8571, 0.2836, 0.8571, 0.2836, 0.8111, 0.3066, 0.7652, 0.3066, 0.8111, 0.2836, 0.8111, 0.2836, 0.7652, 0.3066, 0.7192, 0.3066, 0.7652, 0.2836, 0.7652, 0.2836, 0.7192, 0.3066, 0.6733, 0.3066, 0.7192, 0.2836, 0.7192, 0.2836, 0.6733, 0.3066, 0.6273, 0.3066, 0.6733, 0.2836, 0.6733, 0.2836, 0.6273, 0.3066, 0.949, 0.2951, 0.9949, 0.2836, 0.949, 0.3066, 0.903, 0.3066, 0.949, 0.2836, 0.949, 0.2836, 0.903, 0.2836, 0.6733, 0.2836, 0.7192, 0.2607, 0.7192, 0.2607, 0.6733, 0.2836, 0.6273, 0.2836, 0.6733, 0.2607, 0.6733, 0.2607, 0.6273, 0.2836, 0.949, 0.2721, 0.9949, 0.2607, 0.949, 0.2836, 0.903, 0.2836, 0.949, 0.2607, 0.949, 0.2607, 0.903, 0.2836, 0.8571, 0.2836, 0.903, 0.2607, 0.903, 0.2607, 0.8571, 0.2836, 0.8111, 0.2836, 0.8571, 0.2607, 0.8571, 0.2607, 0.8111, 0.2836, 0.7652, 0.2836, 0.8111, 0.2607, 0.8111, 0.2607, 0.7652, 0.2836, 0.7192, 0.2836, 0.7652, 0.2607, 0.7652, 0.2607, 0.7192, 0.9958, 0.8571, 0.9958, 0.903, 0.9728, 0.903, 0.9728, 0.8571, 0.9958, 0.8111, 0.9958, 0.8571, 0.9728, 0.8571, 0.9728, 0.8111, 0.9958, 0.7652, 0.9958, 0.8111, 0.9728, 0.8111, 0.9728, 0.7652, 0.9958, 0.7192, 0.9958, 0.7652, 0.9728, 0.7652, 0.9728, 0.7192, 0.9958, 0.6733, 0.9958, 0.7192, 0.9728, 0.7192, 0.9728, 0.6733, 0.9958, 0.6273, 0.9958, 0.6733, 0.9728, 0.6733, 0.9728, 0.6273, 0.9958, 0.949, 0.9843, 0.9949, 0.9728, 0.949, 0.9958, 0.903, 0.9958, 0.949, 0.9728, 0.949, 0.9728, 0.903, 0.9728, 0.6733, 0.9728, 0.7192, 0.9498, 0.7192, 0.9498, 0.6733, 0.9728, 0.6273, 0.9728, 0.6733, 0.9498, 0.6733, 0.9498, 0.6273, 0.9728, 0.949, 0.9613, 0.9949, 0.9498, 0.949, 0.9728, 0.903, 0.9728, 0.949, 0.9498, 0.949, 0.9498, 0.903, 0.9728, 0.8571, 0.9728, 0.903, 0.9498, 0.903, 0.9498, 0.8571, 0.9728, 0.8111, 0.9728, 0.8571, 0.9498, 0.8571, 0.9498, 0.8111, 0.9728, 0.7652, 0.9728, 0.8111, 0.9498, 0.8111, 0.9498, 0.7652, 0.9728, 0.7192, 0.9728, 0.7652, 0.9498, 0.7652, 0.9498, 0.7192, 0.9498, 0.8111, 0.9498, 0.8571, 0.9269, 0.8571, 0.9269, 0.8111, 0.9498, 0.7652, 0.9498, 0.8111, 0.9269, 0.8111, 0.9269, 0.7652, 0.9498, 0.7192, 0.9498, 0.7652, 0.9269, 0.7652, 0.9269, 0.7192, 0.9498, 0.6733, 0.9498, 0.7192, 0.9269, 0.7192, 0.9269, 0.6733, 0.9498, 0.6273, 0.9498, 0.6733, 0.9269, 0.6733, 0.9269, 0.6273, 0.9498, 0.949, 0.9383, 0.9949, 0.9269, 0.949, 0.9498, 0.903, 0.9498, 0.949, 0.9269, 0.949, 0.9269, 0.903, 0.9498, 0.8571, 0.9498, 0.903, 0.9269, 0.903, 0.9269, 0.8571, 0.9269, 0.6273, 0.9269, 0.6733, 0.9039, 0.6733, 0.9039, 0.6273, 0.9269, 0.949, 0.9154, 0.9949, 0.9039, 0.949, 0.9269, 0.903, 0.9269, 0.949, 0.9039, 0.949, 0.9039, 0.903, 0.9269, 0.8571, 0.9269, 0.903, 0.9039, 0.903, 0.9039, 0.8571, 0.9269, 0.8111, 0.9269, 0.8571, 0.9039, 0.8571, 0.9039, 0.8111, 0.9269, 0.7652, 0.9269, 0.8111, 0.9039, 0.8111, 0.9039, 0.7652, 0.9269, 0.7192, 0.9269, 0.7652, 0.9039, 0.7652, 0.9039, 0.7192, 0.9269, 0.6733, 0.9269, 0.7192, 0.9039, 0.7192, 0.9039, 0.6733, 0.9039, 0.7652, 0.9039, 0.8111, 0.8809, 0.8111, 0.8809, 0.7652, 0.9039, 0.7192, 0.9039, 0.7652, 0.8809, 0.7652, 0.8809, 0.7192, 0.9039, 0.6733, 0.9039, 0.7192, 0.8809, 0.7192, 0.8809, 0.6733, 0.9039, 0.6273, 0.9039, 0.6733, 0.8809, 0.6733, 0.8809, 0.6273, 0.9039, 0.949, 0.8924, 0.9949, 0.8809, 0.949, 0.9039, 0.903, 0.9039, 0.949, 0.8809, 0.949, 0.8809, 0.903, 0.9039, 0.8571, 0.9039, 0.903, 0.8809, 0.903, 0.8809, 0.8571, 0.9039, 0.8111, 0.9039, 0.8571, 0.8809, 0.8571, 0.8809, 0.8111, 0.8809, 0.949, 0.8694, 0.9949, 0.8579, 0.949, 0.8809, 0.903, 0.8809, 0.949, 0.8579, 0.949, 0.8579, 0.903, 0.8809, 0.8571, 0.8809, 0.903, 0.8579, 0.903, 0.8579, 0.8571, 0.8809, 0.8111, 0.8809, 0.8571, 0.8579, 0.8571, 0.8579, 0.8111, 0.8809, 0.7652, 0.8809, 0.8111, 0.8579, 0.8111, 0.8579, 0.7652, 0.8809, 0.7192, 0.8809, 0.7652, 0.8579, 0.7652, 0.8579, 0.7192, 0.8809, 0.6733, 0.8809, 0.7192, 0.8579, 0.7192, 0.8579, 0.6733, 0.8809, 0.6273, 0.8809, 0.6733, 0.8579, 0.6733, 0.8579, 0.6273, 0.8579, 0.7652, 0.8579, 0.8111, 0.835, 0.8111, 0.835, 0.7652, 0.8579, 0.7192, 0.8579, 0.7652, 0.835, 0.7652, 0.835, 0.7192, 0.8579, 0.6733, 0.8579, 0.7192, 0.835, 0.7192, 0.835, 0.6733, 0.8579, 0.6273, 0.8579, 0.6733, 0.835, 0.6733, 0.835, 0.6273, 0.8579, 0.949, 0.8464, 0.9949, 0.835, 0.949, 0.8579, 0.903, 0.8579, 0.949, 0.835, 0.949, 0.835, 0.903, 0.8579, 0.8571, 0.8579, 0.903, 0.835, 0.903, 0.835, 0.8571, 0.8579, 0.8111, 0.8579, 0.8571, 0.835, 0.8571, 0.835, 0.8111, 0.835, 0.903, 0.835, 0.949, 0.812, 0.949, 0.812, 0.903, 0.835, 0.8571, 0.835, 0.903, 0.812, 0.903, 0.812, 0.8571, 0.835, 0.8111, 0.835, 0.8571, 0.812, 0.8571, 0.812, 0.8111, 0.835, 0.7652, 0.835, 0.8111, 0.812, 0.8111, 0.812, 0.7652, 0.835, 0.7192, 0.835, 0.7652, 0.812, 0.7652, 0.812, 0.7192, 0.835, 0.6733, 0.835, 0.7192, 0.812, 0.7192, 0.812, 0.6733, 0.835, 0.6273, 0.835, 0.6733, 0.812, 0.6733, 0.812, 0.6273, 0.835, 0.949, 0.8235, 0.9949, 0.812, 0.949, 0.789, 0.6264, 0.812, 0.6264, 0.812, 0.6273, 0.789, 0.6273, 0.3755, 0.6264, 0.3985, 0.6264, 0.3985, 0.6273, 0.3755, 0.6273, 0.4215, 0.6264, 0.4444, 0.6264, 0.4444, 0.6273, 0.4215, 0.6273, 0.9498, 0.6264, 0.9728, 0.6264, 0.9728, 0.6273, 0.9498, 0.6273, 0.2607, 0.6264, 0.2836, 0.6264, 0.2836, 0.6273, 0.2607, 0.6273, 0.2836, 0.6264, 0.3066, 0.6264, 0.3066, 0.6273, 0.2836, 0.6273, 0.6742, 0.6264, 0.6971, 0.6264, 0.6971, 0.6273, 0.6742, 0.6273, 0.766, 0.6264, 0.789, 0.6264, 0.789, 0.6273, 0.766, 0.6273, 0.9269, 0.6264, 0.9498, 0.6264, 0.9498, 0.6273, 0.9269, 0.6273, 0.5134, 0.6264, 0.5363, 0.6264, 0.5363, 0.6273, 0.5134, 0.6273, 0.812, 0.6264, 0.835, 0.6264, 0.835, 0.6273, 0.812, 0.6273, 0.4674, 0.6264, 0.4904, 0.6264, 0.4904, 0.6273, 0.4674, 0.6273, 0.7201, 0.6264, 0.7431, 0.6264, 0.7431, 0.6273, 0.7201, 0.6273, 0.835, 0.6264, 0.8579, 0.6264, 0.8579, 0.6273, 0.835, 0.6273, 0.3066, 0.6264, 0.3296, 0.6264, 0.3296, 0.6273, 0.3066, 0.6273, 0.9728, 0.6264, 0.9958, 0.6264, 0.9958, 0.6273, 0.9728, 0.6273, 0.5823, 0.6264, 0.6052, 0.6264, 0.6052, 0.6273, 0.5823, 0.6273, 0.4904, 0.6264, 0.5134, 0.6264, 0.5134, 0.6273, 0.4904, 0.6273, 0.3296, 0.6264, 0.3525, 0.6264, 0.3525, 0.6273, 0.3296, 0.6273, 0.8579, 0.6264, 0.8809, 0.6264, 0.8809, 0.6273, 0.8579, 0.6273, 0.6052, 0.6264, 0.6282, 0.6264, 0.6282, 0.6273, 0.6052, 0.6273, 0.9039, 0.6264, 0.9269, 0.6264, 0.9269, 0.6273, 0.9039, 0.6273, 0.3525, 0.6264, 0.3755, 0.6264, 0.3755, 0.6273, 0.3525, 0.6273, 0.7431, 0.6264, 0.766, 0.6264, 0.766, 0.6273, 0.7431, 0.6273, 0.9991, 0.4956, 0.9896, 0.3992, 0.9615, 0.3066, 0.9159, 0.2212, 0.8545, 0.1464, 0.7796, 0.08497, 0.6943, 0.03933, 0.6016, 0.01123, 0.5053, 0.00174, 0.4089, 0.01123, 0.3163, 0.03933, 0.2309, 0.08497, 0.1561, 0.1464, 0.09467, 0.2212, 0.04904, 0.3066, 0.02094, 0.3992, 0.01145, 0.4956, 0.02094, 0.5919, 0.04904, 0.6846, 0.09467, 0.7699, 0.1561, 0.8448, 0.2309, 0.9062, 0.3163, 0.9518, 0.4089, 0.9799, 0.5053, 0.9894, 0.6016, 0.9799, 0.6943, 0.9518, 0.7796, 0.9062, 0.8545, 0.8448, 0.9159, 0.7699, 0.9615, 0.6846, 0.9896, 0.5919, 0.8809, 0.6264, 0.9039, 0.6264, 0.9039, 0.6273, 0.8809, 0.6273, 0.6512, 0.6264, 0.6742, 0.6264, 0.6742, 0.6273, 0.6512, 0.6273, 0.4444, 0.6264, 0.4674, 0.6264, 0.4674, 0.6273, 0.4444, 0.6273, 0.6971, 0.6264, 0.7201, 0.6264, 0.7201, 0.6273, 0.6971, 0.6273, 0.5363, 0.6264, 0.5593, 0.6264, 0.5593, 0.6273, 0.5363, 0.6273, 0.6282, 0.6264, 0.6512, 0.6264, 0.6512, 0.6273, 0.6282, 0.6273, 0.5593, 0.6264, 0.5823, 0.6264, 0.5823, 0.6273, 0.5593, 0.6273, 0.3985, 0.6264, 0.4215, 0.6264, 0.4215, 0.6273, 0.3985, 0.6273])
me_sphere.materials.append(mat_material_001)
me_sphere.materials.append(mat_material_002)
me_sphere.use_remesh_preserve_volume = False
me_sphere.use_remesh_preserve_attributes = False
me_sphere.use_mirror_vertex_groups = False
me_sphere.update()

# ---- objects
ob_sphere = bpy.data.objects.new('Sphere', me_sphere)

# ---- transforms, parenting, visibility, modifiers, constraints
ob_sphere.location = (-0.05956, 0.01184, -0.0006998)
ob_sphere.scale = (0.146, 0.146, 0.146)
ob_sphere.lineart.crease_threshold = 0.0

# ---- collection membership
col_collection.objects.link(ob_sphere)

# ---- scene / render settings (as saved in the file)
scene.frame_start = 1; scene.frame_end = 250; scene.frame_set(211)
scene.render.engine = 'BLENDER_EEVEE_NEXT'
scene.cycles.use_denoising = False
scene.cycles.samples = 128
scene.cycles.sampling_pattern = 'TABULATED_SOBOL'
scene.cycles.use_adaptive_sampling = False
scene.cycles.use_light_tree = False
scene.view_settings.view_transform = 'Filmic'
bpy.context.view_layer.update()

# ---- added for rendering (the .blend has no active camera and no usable light): camera, sun
cam_auto = bpy.data.cameras.new('AutoCamera')
cam_auto.lens = 50.0
cam_auto.sensor_width = 36.0
cam_auto.clip_end = 1000.0
ob_auto_camera = bpy.data.objects.new('AutoCamera', cam_auto)
scene.collection.objects.link(ob_auto_camera)
ob_auto_camera.location = (0.345927, -0.474741, 0.396421)
ob_auto_camera.rotation_euler = (1.09748, -7.21219e-08, 0.694738)
scene.camera = ob_auto_camera
light_auto_sun = bpy.data.lights.new('AutoSun', 'SUN')
light_auto_sun.energy = 3.0
light_auto_sun.angle = 0.0523599
ob_auto_sun = bpy.data.objects.new('AutoSun', light_auto_sun)
scene.collection.objects.link(ob_auto_sun)
ob_auto_sun.rotation_euler = (0.872665, 0.174533, 0.523599)
bpy.context.view_layer.update()
